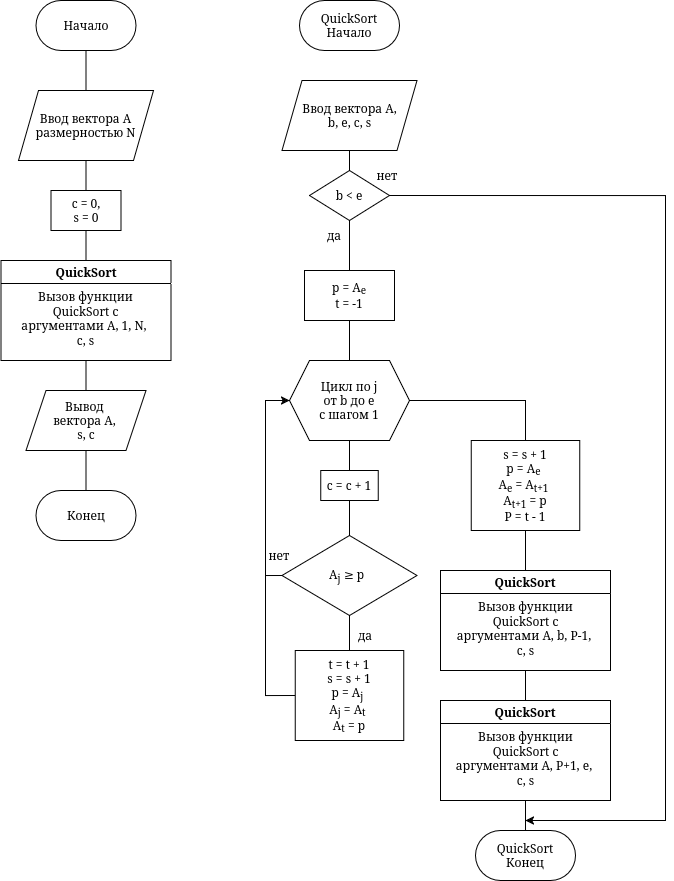

The diagram above was exported from draw.io. Its source (the exported page's mxGraphModel, read from the mxfile embedded in the PNG):
<mxGraphModel dx="1602" dy="926" grid="1" gridSize="10" guides="1" tooltips="1" connect="1" arrows="1" fold="1" page="1" pageScale="1" pageWidth="827" pageHeight="1169" math="0" shadow="0">
  <root>
    <mxCell id="0" />
    <mxCell id="1" parent="0" />
    <mxCell id="qhOe27tUuJI_R-2nlmhW-106" edge="1" parent="1" source="qhOe27tUuJI_R-2nlmhW-1" style="edgeStyle=orthogonalEdgeStyle;shape=connector;rounded=0;orthogonalLoop=1;jettySize=auto;html=1;exitX=0.5;exitY=1;exitDx=0;exitDy=0;entryX=0.5;entryY=0;entryDx=0;entryDy=0;strokeColor=default;align=center;verticalAlign=middle;fontFamily=Helvetica;fontSize=12;fontColor=default;labelBackgroundColor=default;endArrow=none;endFill=0;" target="qhOe27tUuJI_R-2nlmhW-105">
      <mxGeometry relative="1" as="geometry" />
    </mxCell>
    <mxCell id="qhOe27tUuJI_R-2nlmhW-1" parent="1" style="rounded=1;whiteSpace=wrap;html=1;arcSize=50;fontSize=12;" value="Начало" vertex="1">
      <mxGeometry height="50" width="100" x="150.5" y="10" as="geometry" />
    </mxCell>
    <mxCell id="qhOe27tUuJI_R-2nlmhW-148" edge="1" parent="1" source="qhOe27tUuJI_R-2nlmhW-105" style="edgeStyle=orthogonalEdgeStyle;shape=connector;rounded=0;orthogonalLoop=1;jettySize=auto;html=1;exitX=0.5;exitY=1;exitDx=0;exitDy=0;entryX=0.5;entryY=0;entryDx=0;entryDy=0;strokeColor=default;align=center;verticalAlign=middle;fontFamily=Helvetica;fontSize=12;fontColor=default;labelBackgroundColor=default;endArrow=none;endFill=0;" target="qhOe27tUuJI_R-2nlmhW-147">
      <mxGeometry relative="1" as="geometry" />
    </mxCell>
    <mxCell id="qhOe27tUuJI_R-2nlmhW-105" parent="1" style="shape=parallelogram;perimeter=parallelogramPerimeter;whiteSpace=wrap;html=1;fixedSize=1;fontFamily=Helvetica;fontSize=12;fontColor=default;labelBackgroundColor=default;" value="&lt;div&gt;Ввод вектора A&lt;/div&gt;&lt;div&gt;размерностью N&lt;/div&gt;" vertex="1">
      <mxGeometry height="70" width="135" x="133" y="100" as="geometry" />
    </mxCell>
    <mxCell id="qhOe27tUuJI_R-2nlmhW-138" edge="1" parent="1" source="qhOe27tUuJI_R-2nlmhW-132" style="edgeStyle=orthogonalEdgeStyle;shape=connector;rounded=0;orthogonalLoop=1;jettySize=auto;html=1;exitX=0.5;exitY=1;exitDx=0;exitDy=0;entryX=0.5;entryY=0;entryDx=0;entryDy=0;strokeColor=default;align=center;verticalAlign=middle;fontFamily=Helvetica;fontSize=12;fontColor=default;labelBackgroundColor=default;endArrow=none;endFill=0;" target="qhOe27tUuJI_R-2nlmhW-137">
      <mxGeometry relative="1" as="geometry" />
    </mxCell>
    <mxCell id="qhOe27tUuJI_R-2nlmhW-132" parent="1" style="shape=parallelogram;perimeter=parallelogramPerimeter;whiteSpace=wrap;html=1;fixedSize=1;fontFamily=Helvetica;fontSize=12;fontColor=default;labelBackgroundColor=default;" value="&lt;div&gt;Вывод&amp;nbsp;&lt;/div&gt;&lt;div&gt;вектора A,&amp;nbsp;&lt;/div&gt;&lt;div&gt;s, c&lt;/div&gt;" vertex="1">
      <mxGeometry height="60" width="120" x="140.5" y="400" as="geometry" />
    </mxCell>
    <mxCell id="qhOe27tUuJI_R-2nlmhW-137" parent="1" style="rounded=1;whiteSpace=wrap;html=1;arcSize=50;fontSize=12;" value="Конец" vertex="1">
      <mxGeometry height="50" width="100" x="150.5" y="500" as="geometry" />
    </mxCell>
    <mxCell id="qhOe27tUuJI_R-2nlmhW-215" edge="1" parent="1" source="qhOe27tUuJI_R-2nlmhW-147" style="edgeStyle=orthogonalEdgeStyle;shape=connector;rounded=0;orthogonalLoop=1;jettySize=auto;html=1;exitX=0.5;exitY=1;exitDx=0;exitDy=0;entryX=0.5;entryY=0;entryDx=0;entryDy=0;strokeColor=default;align=center;verticalAlign=middle;fontFamily=Helvetica;fontSize=12;fontColor=default;labelBackgroundColor=default;endArrow=none;endFill=0;" target="qhOe27tUuJI_R-2nlmhW-212">
      <mxGeometry relative="1" as="geometry" />
    </mxCell>
    <mxCell id="qhOe27tUuJI_R-2nlmhW-147" parent="1" style="whiteSpace=wrap;html=1;fontFamily=Helvetica;fontSize=12;fontColor=default;labelBackgroundColor=default;" value="&lt;div&gt;&lt;font&gt;c = 0,&lt;/font&gt;&lt;/div&gt;&lt;div&gt;&lt;font&gt;s = 0&lt;/font&gt;&lt;/div&gt;" vertex="1">
      <mxGeometry height="40" width="70" x="165.5" y="200" as="geometry" />
    </mxCell>
    <mxCell id="qhOe27tUuJI_R-2nlmhW-230" edge="1" parent="1" source="qhOe27tUuJI_R-2nlmhW-154" style="edgeStyle=orthogonalEdgeStyle;shape=connector;rounded=0;orthogonalLoop=1;jettySize=auto;html=1;exitX=0.5;exitY=1;exitDx=0;exitDy=0;entryX=0.5;entryY=0;entryDx=0;entryDy=0;strokeColor=default;align=center;verticalAlign=middle;fontFamily=Helvetica;fontSize=12;fontColor=default;labelBackgroundColor=default;endArrow=none;endFill=0;" target="qhOe27tUuJI_R-2nlmhW-169">
      <mxGeometry relative="1" as="geometry" />
    </mxCell>
    <mxCell id="qhOe27tUuJI_R-2nlmhW-234" edge="1" parent="1" source="qhOe27tUuJI_R-2nlmhW-154" style="edgeStyle=orthogonalEdgeStyle;shape=connector;rounded=0;orthogonalLoop=1;jettySize=auto;html=1;exitX=0;exitY=0.5;exitDx=0;exitDy=0;strokeColor=default;align=center;verticalAlign=middle;fontFamily=Helvetica;fontSize=12;fontColor=default;labelBackgroundColor=default;endArrow=none;endFill=0;">
      <mxGeometry relative="1" as="geometry">
        <mxPoint x="379.9999999999999" y="585.0303030303031" as="targetPoint" />
      </mxGeometry>
    </mxCell>
    <mxCell id="qhOe27tUuJI_R-2nlmhW-154" parent="1" style="rhombus;whiteSpace=wrap;html=1;fontFamily=Helvetica;fontSize=12;fontColor=default;labelBackgroundColor=default;" value="A&lt;sub&gt;j&lt;/sub&gt;&amp;nbsp;≥ p&amp;nbsp;&lt;sub&gt;&amp;nbsp;&lt;/sub&gt;" vertex="1">
      <mxGeometry height="80" width="135" x="396.5" y="545" as="geometry" />
    </mxCell>
    <mxCell id="qhOe27tUuJI_R-2nlmhW-231" edge="1" parent="1" source="qhOe27tUuJI_R-2nlmhW-169" style="edgeStyle=orthogonalEdgeStyle;shape=connector;rounded=0;orthogonalLoop=1;jettySize=auto;html=1;exitX=0;exitY=0.5;exitDx=0;exitDy=0;entryX=0;entryY=0.5;entryDx=0;entryDy=0;strokeColor=default;align=center;verticalAlign=middle;fontFamily=Helvetica;fontSize=12;fontColor=default;labelBackgroundColor=default;endArrow=classic;endFill=1;" target="qhOe27tUuJI_R-2nlmhW-225">
      <mxGeometry relative="1" as="geometry">
        <Array as="points">
          <mxPoint x="380" y="705" />
          <mxPoint x="380" y="410" />
        </Array>
      </mxGeometry>
    </mxCell>
    <mxCell id="qhOe27tUuJI_R-2nlmhW-169" parent="1" style="rounded=0;whiteSpace=wrap;html=1;fontFamily=Helvetica;fontSize=12;fontColor=default;labelBackgroundColor=default;" value="&lt;div&gt;t = t + 1&lt;/div&gt;&lt;div&gt;s = s + 1&lt;/div&gt;&lt;div&gt;p = A&lt;sub&gt;j&lt;/sub&gt;&amp;nbsp;&lt;/div&gt;&lt;div&gt;A&lt;sub&gt;j&lt;/sub&gt;&amp;nbsp;= A&lt;sub&gt;t&lt;/sub&gt;&amp;nbsp;&lt;/div&gt;&lt;div&gt;A&lt;sub&gt;t&lt;/sub&gt;&amp;nbsp;= p&lt;/div&gt;" vertex="1">
      <mxGeometry height="90" width="108.5" x="409.75" y="660" as="geometry" />
    </mxCell>
    <mxCell id="qhOe27tUuJI_R-2nlmhW-229" edge="1" parent="1" source="qhOe27tUuJI_R-2nlmhW-185" style="edgeStyle=orthogonalEdgeStyle;shape=connector;rounded=0;orthogonalLoop=1;jettySize=auto;html=1;exitX=0.5;exitY=1;exitDx=0;exitDy=0;entryX=0.5;entryY=0;entryDx=0;entryDy=0;strokeColor=default;align=center;verticalAlign=middle;fontFamily=Helvetica;fontSize=12;fontColor=default;labelBackgroundColor=default;endArrow=none;endFill=0;" target="qhOe27tUuJI_R-2nlmhW-154">
      <mxGeometry relative="1" as="geometry" />
    </mxCell>
    <mxCell id="qhOe27tUuJI_R-2nlmhW-185" parent="1" style="rounded=0;whiteSpace=wrap;html=1;fontFamily=Helvetica;fontSize=12;fontColor=default;labelBackgroundColor=default;" value="c = c + 1" vertex="1">
      <mxGeometry height="30" width="57.5" x="435.25" y="480" as="geometry" />
    </mxCell>
    <mxCell id="qhOe27tUuJI_R-2nlmhW-212" parent="1" style="swimlane;whiteSpace=wrap;html=1;fontFamily=Helvetica;fontSize=12;fontColor=default;labelBackgroundColor=default;" value="QuickSort" vertex="1">
      <mxGeometry height="100" width="170" x="115.5" y="270" as="geometry">
        <mxRectangle height="30" width="70" x="340" y="365" as="alternateBounds" />
      </mxGeometry>
    </mxCell>
    <mxCell id="qhOe27tUuJI_R-2nlmhW-213" parent="qhOe27tUuJI_R-2nlmhW-212" style="text;html=1;whiteSpace=wrap;strokeColor=none;fillColor=none;align=center;verticalAlign=middle;rounded=0;fontFamily=Helvetica;fontSize=12;fontColor=default;labelBackgroundColor=default;" value="&lt;div&gt;Вызов функции QuickSort с аргументами A, 1, N,&amp;nbsp;&lt;/div&gt;&lt;div&gt;c, s&lt;/div&gt;" vertex="1">
      <mxGeometry height="84" width="145" x="12.5" y="16" as="geometry" />
    </mxCell>
    <mxCell id="qhOe27tUuJI_R-2nlmhW-214" edge="1" parent="1" source="qhOe27tUuJI_R-2nlmhW-213" style="edgeStyle=orthogonalEdgeStyle;shape=connector;rounded=0;orthogonalLoop=1;jettySize=auto;html=1;exitX=0.5;exitY=1;exitDx=0;exitDy=0;entryX=0.5;entryY=0;entryDx=0;entryDy=0;strokeColor=default;align=center;verticalAlign=middle;fontFamily=Helvetica;fontSize=12;fontColor=default;labelBackgroundColor=default;endArrow=none;endFill=0;" target="qhOe27tUuJI_R-2nlmhW-132">
      <mxGeometry relative="1" as="geometry" />
    </mxCell>
    <mxCell id="qhOe27tUuJI_R-2nlmhW-216" parent="1" style="rounded=1;whiteSpace=wrap;html=1;arcSize=50;fontSize=12;" value="&lt;div&gt;QuickSort&lt;/div&gt;&lt;div&gt;Начало&lt;/div&gt;" vertex="1">
      <mxGeometry height="50" width="100" x="414" y="10" as="geometry" />
    </mxCell>
    <mxCell id="qhOe27tUuJI_R-2nlmhW-223" edge="1" parent="1" source="qhOe27tUuJI_R-2nlmhW-217" style="edgeStyle=orthogonalEdgeStyle;shape=connector;rounded=0;orthogonalLoop=1;jettySize=auto;html=1;exitX=0.5;exitY=1;exitDx=0;exitDy=0;entryX=0.5;entryY=0;entryDx=0;entryDy=0;strokeColor=default;align=center;verticalAlign=middle;fontFamily=Helvetica;fontSize=12;fontColor=default;labelBackgroundColor=default;endArrow=none;endFill=0;" target="qhOe27tUuJI_R-2nlmhW-219">
      <mxGeometry relative="1" as="geometry" />
    </mxCell>
    <mxCell id="qhOe27tUuJI_R-2nlmhW-217" parent="1" style="shape=parallelogram;perimeter=parallelogramPerimeter;whiteSpace=wrap;html=1;fixedSize=1;fontFamily=Helvetica;fontSize=12;fontColor=default;labelBackgroundColor=default;" value="&lt;div&gt;Ввод вектора A,&lt;/div&gt;&lt;div&gt;b, e, c, s&lt;/div&gt;" vertex="1">
      <mxGeometry height="70" width="135" x="396.5" y="90" as="geometry" />
    </mxCell>
    <mxCell id="qhOe27tUuJI_R-2nlmhW-227" edge="1" parent="1" source="qhOe27tUuJI_R-2nlmhW-219" style="edgeStyle=orthogonalEdgeStyle;shape=connector;rounded=0;orthogonalLoop=1;jettySize=auto;html=1;exitX=0.5;exitY=1;exitDx=0;exitDy=0;entryX=0.5;entryY=0;entryDx=0;entryDy=0;strokeColor=default;align=center;verticalAlign=middle;fontFamily=Helvetica;fontSize=12;fontColor=default;labelBackgroundColor=default;endArrow=none;endFill=0;" target="qhOe27tUuJI_R-2nlmhW-222">
      <mxGeometry relative="1" as="geometry" />
    </mxCell>
    <mxCell id="qhOe27tUuJI_R-2nlmhW-251" edge="1" parent="1" source="qhOe27tUuJI_R-2nlmhW-219" style="edgeStyle=orthogonalEdgeStyle;shape=connector;rounded=0;orthogonalLoop=1;jettySize=auto;html=1;exitX=1;exitY=0.5;exitDx=0;exitDy=0;strokeColor=default;align=center;verticalAlign=middle;fontFamily=Helvetica;fontSize=12;fontColor=default;labelBackgroundColor=default;endArrow=classic;endFill=1;">
      <mxGeometry relative="1" as="geometry">
        <Array as="points">
          <mxPoint x="780" y="205" />
          <mxPoint x="780" y="830" />
        </Array>
        <mxPoint x="640" y="830" as="targetPoint" />
      </mxGeometry>
    </mxCell>
    <mxCell id="qhOe27tUuJI_R-2nlmhW-219" parent="1" style="rhombus;whiteSpace=wrap;html=1;fontFamily=Helvetica;fontSize=12;fontColor=default;labelBackgroundColor=default;" value="b &amp;lt; e" vertex="1">
      <mxGeometry height="50" width="80" x="424" y="180" as="geometry" />
    </mxCell>
    <mxCell id="qhOe27tUuJI_R-2nlmhW-220" parent="1" style="text;html=1;whiteSpace=wrap;strokeColor=none;fillColor=none;align=center;verticalAlign=middle;rounded=0;fontFamily=Helvetica;fontSize=12;fontColor=default;labelBackgroundColor=default;" value="да" vertex="1">
      <mxGeometry height="30" width="60" x="419" y="230" as="geometry" />
    </mxCell>
    <mxCell id="qhOe27tUuJI_R-2nlmhW-221" parent="1" style="text;html=1;whiteSpace=wrap;strokeColor=none;fillColor=none;align=center;verticalAlign=middle;rounded=0;fontFamily=Helvetica;fontSize=12;fontColor=default;labelBackgroundColor=default;" value="нет" vertex="1">
      <mxGeometry height="30" width="60" x="471.5" y="170" as="geometry" />
    </mxCell>
    <mxCell id="qhOe27tUuJI_R-2nlmhW-226" edge="1" parent="1" source="qhOe27tUuJI_R-2nlmhW-222" style="edgeStyle=orthogonalEdgeStyle;shape=connector;rounded=0;orthogonalLoop=1;jettySize=auto;html=1;exitX=0.5;exitY=1;exitDx=0;exitDy=0;entryX=0.5;entryY=0;entryDx=0;entryDy=0;strokeColor=default;align=center;verticalAlign=middle;fontFamily=Helvetica;fontSize=12;fontColor=default;labelBackgroundColor=default;endArrow=none;endFill=0;" target="qhOe27tUuJI_R-2nlmhW-225">
      <mxGeometry relative="1" as="geometry" />
    </mxCell>
    <mxCell id="qhOe27tUuJI_R-2nlmhW-222" parent="1" style="rounded=0;whiteSpace=wrap;html=1;fontFamily=Helvetica;fontSize=12;fontColor=default;labelBackgroundColor=default;" value="&lt;div&gt;p = A&lt;sub&gt;e&lt;/sub&gt;&lt;/div&gt;&lt;div&gt;t = -1&lt;/div&gt;" vertex="1">
      <mxGeometry height="50" width="90" x="419" y="280" as="geometry" />
    </mxCell>
    <mxCell id="qhOe27tUuJI_R-2nlmhW-228" edge="1" parent="1" source="qhOe27tUuJI_R-2nlmhW-225" style="edgeStyle=orthogonalEdgeStyle;shape=connector;rounded=0;orthogonalLoop=1;jettySize=auto;html=1;exitX=0.5;exitY=1;exitDx=0;exitDy=0;entryX=0.5;entryY=0;entryDx=0;entryDy=0;strokeColor=default;align=center;verticalAlign=middle;fontFamily=Helvetica;fontSize=12;fontColor=default;labelBackgroundColor=default;endArrow=none;endFill=0;" target="qhOe27tUuJI_R-2nlmhW-185">
      <mxGeometry relative="1" as="geometry" />
    </mxCell>
    <mxCell id="qhOe27tUuJI_R-2nlmhW-247" edge="1" parent="1" source="qhOe27tUuJI_R-2nlmhW-225" style="edgeStyle=orthogonalEdgeStyle;shape=connector;rounded=0;orthogonalLoop=1;jettySize=auto;html=1;exitX=1;exitY=0.5;exitDx=0;exitDy=0;entryX=0.5;entryY=0;entryDx=0;entryDy=0;strokeColor=default;align=center;verticalAlign=middle;fontFamily=Helvetica;fontSize=12;fontColor=default;labelBackgroundColor=default;endArrow=none;endFill=0;" target="qhOe27tUuJI_R-2nlmhW-237">
      <mxGeometry relative="1" as="geometry" />
    </mxCell>
    <mxCell id="qhOe27tUuJI_R-2nlmhW-225" parent="1" style="shape=hexagon;perimeter=hexagonPerimeter2;whiteSpace=wrap;html=1;fixedSize=1;fontFamily=Helvetica;fontSize=12;fontColor=default;labelBackgroundColor=default;" value="&lt;div&gt;Цикл по j&lt;/div&gt;&lt;div&gt;от b до e&lt;/div&gt;&lt;div&gt;с шагом 1&lt;/div&gt;" vertex="1">
      <mxGeometry height="80" width="120" x="404" y="370" as="geometry" />
    </mxCell>
    <mxCell id="qhOe27tUuJI_R-2nlmhW-235" parent="1" style="text;html=1;whiteSpace=wrap;strokeColor=none;fillColor=none;align=center;verticalAlign=middle;rounded=0;fontFamily=Helvetica;fontSize=12;fontColor=default;labelBackgroundColor=default;" value="нет" vertex="1">
      <mxGeometry height="30" width="60" x="364" y="550" as="geometry" />
    </mxCell>
    <mxCell id="qhOe27tUuJI_R-2nlmhW-236" parent="1" style="text;html=1;whiteSpace=wrap;strokeColor=none;fillColor=none;align=center;verticalAlign=middle;rounded=0;fontFamily=Helvetica;fontSize=12;fontColor=default;labelBackgroundColor=default;" value="да" vertex="1">
      <mxGeometry height="30" width="60" x="450" y="630" as="geometry" />
    </mxCell>
    <mxCell id="qhOe27tUuJI_R-2nlmhW-241" edge="1" parent="1" source="qhOe27tUuJI_R-2nlmhW-237" style="edgeStyle=orthogonalEdgeStyle;shape=connector;rounded=0;orthogonalLoop=1;jettySize=auto;html=1;exitX=0.5;exitY=1;exitDx=0;exitDy=0;entryX=0.5;entryY=0;entryDx=0;entryDy=0;strokeColor=default;align=center;verticalAlign=middle;fontFamily=Helvetica;fontSize=12;fontColor=default;labelBackgroundColor=default;endArrow=none;endFill=0;" target="qhOe27tUuJI_R-2nlmhW-239">
      <mxGeometry relative="1" as="geometry" />
    </mxCell>
    <mxCell id="qhOe27tUuJI_R-2nlmhW-237" parent="1" style="rounded=0;whiteSpace=wrap;html=1;fontFamily=Helvetica;fontSize=12;fontColor=default;labelBackgroundColor=default;" value="&lt;div&gt;s = s + 1&lt;/div&gt;&lt;div&gt;p = A&lt;sub&gt;e&lt;/sub&gt;&amp;nbsp;&lt;/div&gt;&lt;div&gt;A&lt;sub&gt;e&lt;/sub&gt;&amp;nbsp;= A&lt;sub&gt;t+1&lt;/sub&gt;&amp;nbsp;&lt;/div&gt;&lt;div&gt;A&lt;sub&gt;t+1&lt;/sub&gt;&amp;nbsp;= p&lt;/div&gt;&lt;div&gt;P = t - 1&lt;/div&gt;" vertex="1">
      <mxGeometry height="90" width="108.5" x="585.75" y="450" as="geometry" />
    </mxCell>
    <mxCell id="qhOe27tUuJI_R-2nlmhW-245" edge="1" parent="1" source="qhOe27tUuJI_R-2nlmhW-239" style="edgeStyle=orthogonalEdgeStyle;shape=connector;rounded=0;orthogonalLoop=1;jettySize=auto;html=1;exitX=0.5;exitY=1;exitDx=0;exitDy=0;entryX=0.5;entryY=0;entryDx=0;entryDy=0;strokeColor=default;align=center;verticalAlign=middle;fontFamily=Helvetica;fontSize=12;fontColor=default;labelBackgroundColor=default;endArrow=none;endFill=0;" target="qhOe27tUuJI_R-2nlmhW-243">
      <mxGeometry relative="1" as="geometry" />
    </mxCell>
    <mxCell id="qhOe27tUuJI_R-2nlmhW-239" parent="1" style="swimlane;whiteSpace=wrap;html=1;fontFamily=Helvetica;fontSize=12;fontColor=default;labelBackgroundColor=default;" value="QuickSort" vertex="1">
      <mxGeometry height="100" width="170" x="555" y="580" as="geometry">
        <mxRectangle height="30" width="70" x="340" y="365" as="alternateBounds" />
      </mxGeometry>
    </mxCell>
    <mxCell id="qhOe27tUuJI_R-2nlmhW-240" parent="qhOe27tUuJI_R-2nlmhW-239" style="text;html=1;whiteSpace=wrap;strokeColor=none;fillColor=none;align=center;verticalAlign=middle;rounded=0;fontFamily=Helvetica;fontSize=12;fontColor=default;labelBackgroundColor=default;" value="&lt;div&gt;Вызов функции QuickSort с аргументами A, b, P-1,&amp;nbsp;&lt;/div&gt;&lt;div&gt;c, s&lt;/div&gt;" vertex="1">
      <mxGeometry height="84" width="145" x="12.5" y="16" as="geometry" />
    </mxCell>
    <mxCell id="qhOe27tUuJI_R-2nlmhW-243" parent="1" style="swimlane;whiteSpace=wrap;html=1;fontFamily=Helvetica;fontSize=12;fontColor=default;labelBackgroundColor=default;" value="QuickSort" vertex="1">
      <mxGeometry height="100" width="170" x="555" y="710" as="geometry">
        <mxRectangle height="30" width="70" x="340" y="365" as="alternateBounds" />
      </mxGeometry>
    </mxCell>
    <mxCell id="qhOe27tUuJI_R-2nlmhW-244" parent="qhOe27tUuJI_R-2nlmhW-243" style="text;html=1;whiteSpace=wrap;strokeColor=none;fillColor=none;align=center;verticalAlign=middle;rounded=0;fontFamily=Helvetica;fontSize=12;fontColor=default;labelBackgroundColor=default;" value="&lt;div&gt;Вызов функции QuickSort с аргументами A, P+1, e,&amp;nbsp;&lt;/div&gt;&lt;div&gt;c, s&lt;/div&gt;" vertex="1">
      <mxGeometry height="84" width="145" x="12.5" y="16" as="geometry" />
    </mxCell>
    <mxCell id="qhOe27tUuJI_R-2nlmhW-248" parent="1" style="rounded=1;whiteSpace=wrap;html=1;arcSize=50;fontSize=12;" value="&lt;div&gt;QuickSort&lt;/div&gt;&lt;div&gt;Конец&lt;/div&gt;" vertex="1">
      <mxGeometry height="50" width="100" x="590" y="840" as="geometry" />
    </mxCell>
    <mxCell id="qhOe27tUuJI_R-2nlmhW-249" edge="1" parent="1" source="qhOe27tUuJI_R-2nlmhW-244" style="edgeStyle=orthogonalEdgeStyle;shape=connector;rounded=0;orthogonalLoop=1;jettySize=auto;html=1;exitX=0.5;exitY=1;exitDx=0;exitDy=0;entryX=0.5;entryY=0;entryDx=0;entryDy=0;strokeColor=default;align=center;verticalAlign=middle;fontFamily=Helvetica;fontSize=12;fontColor=default;labelBackgroundColor=default;endArrow=none;endFill=0;" target="qhOe27tUuJI_R-2nlmhW-248">
      <mxGeometry relative="1" as="geometry" />
    </mxCell>
  </root>
</mxGraphModel>